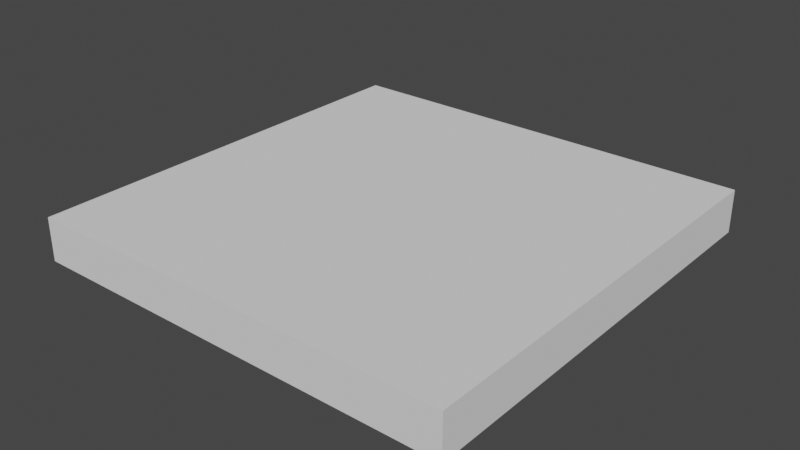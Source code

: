 # Source: map.blend  (saved by Blender 2.91.10; exported with 4.5.12 LTS)
import bpy
from mathutils import Matrix  # noqa: F401  (used for matrix-valued properties, if any)

bpy.ops.wm.read_factory_settings(use_empty=True)
scene = bpy.context.scene
scene.name = 'Scene'

# ---- collections
col_collection = bpy.data.collections.new('Collection'); scene.collection.children.link(col_collection)

# ---- world
world_world = bpy.data.worlds.new('World'); scene.world = world_world
world_world.use_nodes = True; world_world.node_tree.nodes.clear()
_N = world_world.node_tree.nodes; _L = world_world.node_tree.links
n0 = _N.new('ShaderNodeOutputWorld'); n0.name = 'World Output'; n0.location = (300, 300)
n1 = _N.new('ShaderNodeBackground'); n1.name = 'Background'; n1.location = (10, 300)
n1.inputs[0].default_value = (0.05088, 0.05088, 0.05088, 1.0)
_L.new(n1.outputs[0], n0.inputs[0])
n0.is_active_output = True
world_world.color = (0.05088, 0.05088, 0.05088)
world_world.use_sun_shadow = False
world_world.sun_shadow_jitter_overblur = 0.0

# ---- meshes
me_cube_001 = bpy.data.meshes.new('Cube.001')
me_cube_001.from_pydata([(-1.0, -1.0, -1.0), (-1.0, -1.0, 1.0), (-1.0, 1.0, -1.0), (-1.0, 1.0, 1.0), (1.0, -1.0, -1.0), (1.0, -1.0, 1.0), (1.0, 1.0, -1.0), (1.0, 1.0, 1.0)], [], [(0, 1, 3, 2), (2, 3, 7, 6), (6, 7, 5, 4), (4, 5, 1, 0), (2, 6, 4, 0), (7, 3, 1, 5)])
_uv = me_cube_001.uv_layers.new(name='UVMap')
_uv.uv.foreach_set('vector', [0.375, 0.0, 0.625, 0.0, 0.625, 0.25, 0.375, 0.25, 0.375, 0.25, 0.625, 0.25, 0.625, 0.5, 0.375, 0.5, 0.375, 0.5, 0.625, 0.5, 0.625, 0.75, 0.375, 0.75, 0.375, 0.75, 0.625, 0.75, 0.625, 1.0, 0.375, 1.0, 0.125, 0.5, 0.375, 0.5, 0.375, 0.75, 0.125, 0.75, 0.625, 0.5, 0.875, 0.5, 0.875, 0.75, 0.625, 0.75])
me_cube_001.use_remesh_fix_poles = True
me_cube_001.use_remesh_preserve_attributes = False
me_cube_001.use_mirror_vertex_groups = False
me_cube_001.update()

# ---- objects
ob_floorcollider = bpy.data.objects.new('FloorCollider', me_cube_001)

# ---- transforms, parenting, visibility, modifiers, constraints
ob_floorcollider.location = (0.0, 0.0, 0.0)
ob_floorcollider.scale = (10.0, 10.0, 1.0)
ob_floorcollider.lineart.crease_threshold = 0.0

# ---- collection membership
col_collection.objects.link(ob_floorcollider)

# ---- scene / render settings (as saved in the file)
scene.frame_start = 1; scene.frame_end = 250; scene.frame_set(116)
scene.render.engine = 'BLENDER_EEVEE_NEXT'
scene.cycles.use_denoising = False
scene.cycles.samples = 128
scene.cycles.sampling_pattern = 'TABULATED_SOBOL'
scene.cycles.use_adaptive_sampling = False
scene.cycles.use_light_tree = False
scene.view_settings.view_transform = 'Filmic'
bpy.context.view_layer.update()

# ---- added for rendering (the .blend has no active camera and no usable light): camera, sun
cam_auto = bpy.data.cameras.new('AutoCamera')
cam_auto.lens = 50.0
cam_auto.sensor_width = 36.0
cam_auto.clip_end = 1000.0
ob_auto_camera = bpy.data.objects.new('AutoCamera', cam_auto)
scene.collection.objects.link(ob_auto_camera)
ob_auto_camera.location = (26.2346, -31.4816, 20.9877)
ob_auto_camera.rotation_euler = (1.09748, -7.21219e-08, 0.694738)
scene.camera = ob_auto_camera
light_auto_sun = bpy.data.lights.new('AutoSun', 'SUN')
light_auto_sun.energy = 3.0
light_auto_sun.angle = 0.0523599
ob_auto_sun = bpy.data.objects.new('AutoSun', light_auto_sun)
scene.collection.objects.link(ob_auto_sun)
ob_auto_sun.rotation_euler = (0.872665, 0.174533, 0.523599)
bpy.context.view_layer.update()
